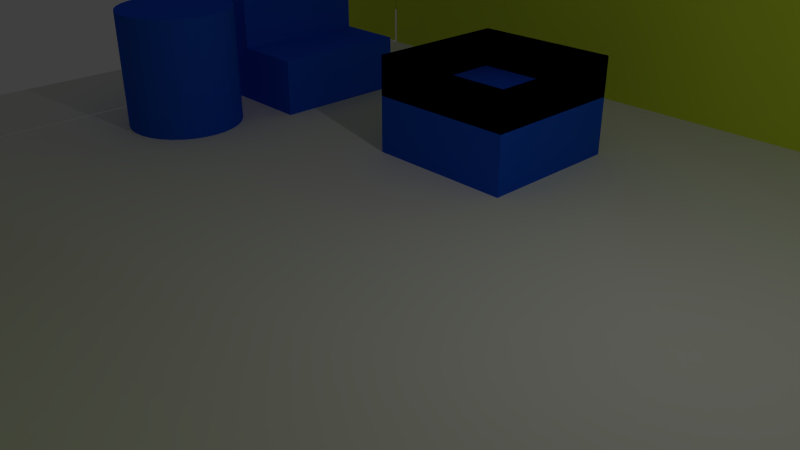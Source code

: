 # Source: livingRoom.blend  (saved by Blender 2.74.0; exported with 4.5.12 LTS)
import bpy
from mathutils import Matrix  # noqa: F401  (used for matrix-valued properties, if any)

bpy.ops.wm.read_factory_settings(use_empty=True)
scene = bpy.context.scene
scene.name = 'Scene'

# ---- collections
col_collection_1 = bpy.data.collections.new('Collection 1'); scene.collection.children.link(col_collection_1)

# ---- materials (node trees are filled in below, after node groups)
mat_walls = bpy.data.materials.new('Walls')
mat_walls.alpha_threshold = 0.0
mat_walls.use_transparent_shadow = False
mat_walls.diffuse_color = (0.6695, 0.8, 0.04937, 1.0)
mat_walls.roughness = 0.5
mat_floor = bpy.data.materials.new('Floor')
mat_floor.alpha_threshold = 0.0
mat_floor.use_transparent_shadow = False
mat_floor.roughness = 0.5
mat_wood = bpy.data.materials.new('wood')
mat_wood.alpha_threshold = 0.0
mat_wood.use_transparent_shadow = False
mat_wood.diffuse_color = (0.01186, 0.09149, 0.8, 1.0)
mat_wood.roughness = 0.5

# ---- material node trees

# ---- world
world_world = bpy.data.worlds.new('World'); scene.world = world_world
world_world.color = (0.05088, 0.05088, 0.05088)
world_world.use_sun_shadow = False
world_world.sun_shadow_jitter_overblur = 0.0
world_world.cycles.sampling_method = 'MANUAL'
world_world.cycles.sample_map_resolution = 256

# ---- cameras
cam_camera = bpy.data.cameras.new('Camera')
cam_camera.clip_end = 100.0
cam_camera.lens = 35.0
cam_camera.sensor_width = 32.0
cam_camera.sensor_height = 18.0
cam_camera.ortho_scale = 7.314
cam_camera.dof.focus_distance = 0.0
cam_camera.dof.aperture_fstop = 128.0

# ---- lights
light_lamp = bpy.data.lights.new('Lamp', 'POINT')
light_lamp.transmission_factor = 0.0
light_lamp.cutoff_distance = 30.0
light_lamp.energy = 100.0
light_lamp.shadow_buffer_clip_start = 1.001
light_lamp.shadow_soft_size = 0.1
light_lamp.shadow_maximum_resolution = 0.006
light_lamp.use_absolute_resolution = True
light_lamp.cycles.use_multiple_importance_sampling = False

# ---- meshes
me_plane = bpy.data.meshes.new('Plane')
me_plane.from_pydata([(-1.0, -1.0, 0.0), (1.0, -1.0, 0.0), (-1.0, 1.0, 0.0), (1.0, 1.0, 0.0), (-1.0, 0.0, 0.0), (0.0, -1.0, 0.0), (1.0, 0.0, 0.0), (0.0, 1.0, 0.0), (0.0, 0.0, 0.0), (-1.0, -0.5, 0.0), (0.5, -1.0, 0.0), (1.0, 0.5, 0.0), (-0.5, 1.0, 0.0), (-1.0, 0.5, 0.0), (-0.5, -1.0, 0.0), (1.0, -0.5, 0.0), (0.5, 1.0, 0.0), (0.0, 0.5, 0.0), (0.0, -0.5, 0.0), (-0.5, 0.0, 0.0), (0.5, 0.0, 0.0), (0.5, -0.5, 0.0), (-0.5, -0.5, 0.0), (-0.5, 0.5, 0.0), (0.5, 0.5, 0.0), (-1.0, -0.75, 0.0), (0.75, -1.0, 0.0), (1.0, 0.75, 0.0), (-0.75, 1.0, 0.0), (-1.0, 0.25, 0.0), (-0.25, -1.0, 0.0), (1.0, -0.25, 0.0), (0.25, 1.0, 0.0), (0.0, 0.75, 0.0), (0.0, -0.25, 0.0), (-0.75, 0.0, 0.0), (0.25, 0.0, 0.0), (-1.0, -0.25, 0.0), (0.25, -1.0, 0.0), (1.0, 0.25, 0.0), (-0.25, 1.0, 0.0), (-1.0, 0.75, 0.0), (-0.75, -1.0, 0.0), (1.0, -0.75, 0.0), (0.75, 1.0, 0.0), (0.0, 0.25, 0.0), (0.0, -0.75, 0.0), (-0.25, 0.0, 0.0), (0.75, 0.0, 0.0), (0.5, -0.25, 0.0), (0.5, -0.75, 0.0), (0.25, -0.5, 0.0), (0.75, -0.5, 0.0), (-0.5, -0.25, 0.0), (-0.5, -0.75, 0.0), (-0.75, -0.5, 0.0), (-0.25, -0.5, 0.0), (-0.5, 0.75, 0.0), (-0.5, 0.25, 0.0), (-0.75, 0.5, 0.0), (-0.25, 0.5, 0.0), (0.5, 0.75, 0.0), (0.5, 0.25, 0.0), (0.25, 0.5, 0.0), (0.75, 0.5, 0.0), (0.75, 0.25, 0.0), (0.25, 0.25, 0.0), (0.25, 0.75, 0.0), (-0.25, 0.25, 0.0), (-0.75, 0.25, 0.0), (-0.75, 0.75, 0.0), (-0.25, -0.75, 0.0), (-0.75, -0.75, 0.0), (-0.75, -0.25, 0.0), (0.75, -0.75, 0.0), (0.25, -0.75, 0.0), (0.25, -0.25, 0.0), (0.75, -0.25, 0.0), (-0.25, -0.25, 0.0), (-0.25, 0.75, 0.0), (0.75, 0.75, 0.0), (-1.0, -0.75, 6.0), (-1.0, -1.0, 6.0), (0.75, -1.0, 6.0), (1.0, -1.0, 6.0), (1.0, 0.75, 6.0), (1.0, 1.0, 6.0), (-0.75, 1.0, 6.0), (-1.0, 1.0, 6.0), (-0.25, -1.0, 6.0), (0.0, -1.0, 6.0), (0.25, 1.0, 6.0), (0.0, 1.0, 6.0), (0.0, 0.75, 6.0), (0.25, -1.0, 6.0), (0.5, -1.0, 6.0), (1.0, 0.25, 6.0), (1.0, 0.5, 6.0), (-0.25, 1.0, 6.0), (-0.5, 1.0, 6.0), (-1.0, 0.75, 6.0), (-0.75, -1.0, 6.0), (-0.5, -1.0, 6.0), (1.0, -0.75, 6.0), (1.0, -0.5, 6.0), (0.75, 1.0, 6.0), (0.5, 1.0, 6.0), (-0.5, 0.75, 6.0), (0.5, 0.75, 6.0), (1.0, -0.25, 6.0), (0.0, -0.75, 6.0), (0.5, -0.75, 6.0), (0.75, -0.5, 6.0), (-0.5, -0.75, 6.0), (0.75, 0.5, 6.0), (0.75, 0.25, 6.0), (0.25, 0.75, 6.0), (-0.75, 0.75, 6.0), (-0.25, -0.75, 6.0), (-0.75, -0.75, 6.0), (0.75, -0.75, 6.0), (0.25, -0.75, 6.0), (0.75, -0.25, 6.0), (-0.25, 0.75, 6.0), (0.75, 0.75, 6.0), (0.0, -0.25, 0.0), (0.0, 0.0, 0.0), (0.25, 0.0, 0.0), (0.25, -0.25, 0.0), (-0.5, 0.375, 0.0), (-0.625, 0.5, 0.0), (-0.75, 0.375, 0.0), (-0.625, 0.25, 0.0), (-0.625, 0.375, 0.0), (-0.5, 0.625, 0.0), (-0.6875, 0.5, 0.0), (-0.75, 0.625, 0.0), (-0.625, 0.75, 0.0), (-0.5625, 0.5, 0.0), (-0.625, 0.25, 0.0), (-0.75, 0.25, 0.0), (-0.75, 0.375, 0.0), (-0.625, 0.375, 0.0), (-0.625, 0.25, 0.0), (-0.75, 0.25, 0.0), (-0.75, 0.375, 0.0), (-0.625, 0.375, 0.0), (-0.625, 0.25, 3.0), (-0.75, 0.25, 3.0), (-0.75, 0.375, 3.0), (-0.625, 0.375, 3.0), (-0.6875, 0.5, 3.0), (-0.75, 0.5, 3.0), (-0.75, 0.375, 3.0), (-0.625, 0.375, 3.0), (-0.625, 0.5, 3.0), (-0.5, 0.25, 0.0), (-0.5, 0.375, 0.0), (-0.625, 0.25, 0.0), (-0.625, 0.375, 0.0), (-0.5, 0.25, 1.0), (-0.5, 0.375, 1.0), (-0.625, 0.25, 1.0), (-0.625, 0.375, 1.0), (-0.5, 0.375, 1.0), (-0.5, 0.5, 1.0), (-0.5625, 0.5, 1.0), (-0.625, 0.5, 1.0), (-0.625, 0.375, 1.0), (-0.5, 0.0, 0.0), (-0.75, 0.0, 0.0), (-0.5, 0.25, 0.0), (-0.75, 0.25, 0.0), (-0.625, 0.25, 0.0), (0.0, 0.25, 1.646), (0.0, 0.5, 1.646), (-0.25, 0.5, 1.629), (-0.25, 0.25, 1.629), (0.0, 0.25, 0.9782), (0.0, 0.5, 0.9782), (-0.25, 0.5, 0.9613), (-0.25, 0.25, 0.9613), (-0.6063, 0.1976, -0.01372), (-0.6063, 0.1976, 2.044), (-0.5868, 0.1957, -0.01372), (-0.5868, 0.1957, 2.044), (-0.568, 0.19, -0.01372), (-0.568, 0.19, 2.044), (-0.5507, 0.1807, -0.01372), (-0.5507, 0.1807, 2.044), (-0.5356, 0.1683, -0.01372), (-0.5356, 0.1683, 2.044), (-0.5231, 0.1531, -0.01372), (-0.5231, 0.1531, 2.044), (-0.5139, 0.1358, -0.01372), (-0.5139, 0.1358, 2.044), (-0.5082, 0.1171, -0.01372), (-0.5082, 0.1171, 2.044), (-0.5063, 0.09757, -0.01372), (-0.5063, 0.09757, 2.044), (-0.5082, 0.07806, -0.01372), (-0.5082, 0.07806, 2.044), (-0.5139, 0.0593, -0.01372), (-0.5139, 0.0593, 2.044), (-0.5231, 0.04201, -0.01372), (-0.5231, 0.04201, 2.044), (-0.5356, 0.02686, -0.01372), (-0.5356, 0.02686, 2.044), (-0.5507, 0.01442, -0.01372), (-0.5507, 0.01442, 2.044), (-0.568, 0.005184, -0.01372), (-0.568, 0.005184, 2.044), (-0.5868, -0.0005066, -0.01372), (-0.5868, -0.0005066, 2.044), (-0.6063, -0.002428, -0.01372), (-0.6063, -0.002428, 2.044), (-0.6258, -0.0005066, -0.01372), (-0.6258, -0.0005066, 2.044), (-0.6445, 0.005184, -0.01372), (-0.6445, 0.005184, 2.044), (-0.6618, 0.01443, -0.01372), (-0.6618, 0.01443, 2.044), (-0.677, 0.02686, -0.01372), (-0.677, 0.02686, 2.044), (-0.6894, 0.04201, -0.01372), (-0.6894, 0.04201, 2.044), (-0.6987, 0.0593, -0.01372), (-0.6987, 0.0593, 2.044), (-0.7044, 0.07806, -0.01372), (-0.7044, 0.07806, 2.044), (-0.7063, 0.09757, -0.01372), (-0.7063, 0.09757, 2.044), (-0.7044, 0.1171, -0.01372), (-0.7044, 0.1171, 2.044), (-0.6987, 0.1358, -0.01372), (-0.6987, 0.1358, 2.044), (-0.6894, 0.1531, -0.01372), (-0.6894, 0.1531, 2.044), (-0.677, 0.1683, -0.01372), (-0.677, 0.1683, 2.044), (-0.6618, 0.1807, -0.01372), (-0.6618, 0.1807, 2.044), (-0.6445, 0.19, -0.01372), (-0.6445, 0.19, 2.044), (-0.6258, 0.1957, -0.01372), (-0.6258, 0.1957, 2.044), (-0.2849, -0.5139, -0.1265), (-0.2849, -0.5139, 5.057), (-0.2814, -0.5142, -0.1265), (-0.2814, -0.5142, 5.057), (-0.2781, -0.5153, -0.1265), (-0.2781, -0.5153, 5.057), (-0.275, -0.5171, -0.1265), (-0.275, -0.5171, 5.057), (-0.2723, -0.5196, -0.1265), (-0.2723, -0.5196, 5.057), (-0.2701, -0.5225, -0.1265), (-0.2701, -0.5225, 5.057), (-0.2684, -0.5259, -0.1265), (-0.2684, -0.5259, 5.057), (-0.2674, -0.5295, -0.1265), (-0.2674, -0.5295, 5.057), (-0.267, -0.5333, -0.1265), (-0.267, -0.5333, 5.057), (-0.2674, -0.5371, -0.1265), (-0.2674, -0.5371, 5.057), (-0.2684, -0.5408, -0.1265), (-0.2684, -0.5408, 5.057), (-0.2701, -0.5442, -0.1265), (-0.2701, -0.5442, 5.057), (-0.2723, -0.5471, -0.1265), (-0.2723, -0.5471, 5.057), (-0.275, -0.5495, -0.1265), (-0.275, -0.5495, 5.057), (-0.2781, -0.5513, -0.1265), (-0.2781, -0.5513, 5.057), (-0.2814, -0.5524, -0.1265), (-0.2814, -0.5524, 5.057), (-0.2849, -0.5528, -0.1265), (-0.2849, -0.5528, 5.057), (-0.2884, -0.5524, -0.1265), (-0.2884, -0.5524, 5.057), (-0.2918, -0.5513, -0.1265), (-0.2918, -0.5513, 5.057), (-0.2948, -0.5495, -0.1265), (-0.2948, -0.5495, 5.057), (-0.2976, -0.5471, -0.1265), (-0.2976, -0.5471, 5.057), (-0.2998, -0.5442, -0.1265), (-0.2998, -0.5442, 5.057), (-0.3014, -0.5408, -0.1265), (-0.3014, -0.5408, 5.057), (-0.3024, -0.5371, -0.1265), (-0.3024, -0.5371, 5.057), (-0.3028, -0.5333, -0.1265), (-0.3028, -0.5333, 5.057), (-0.3024, -0.5295, -0.1265), (-0.3024, -0.5295, 5.057), (-0.3014, -0.5259, -0.1265), (-0.3014, -0.5259, 5.057), (-0.2998, -0.5225, -0.1265), (-0.2998, -0.5225, 5.057), (-0.2976, -0.5196, -0.1265), (-0.2976, -0.5196, 5.057), (-0.2948, -0.5171, -0.1265), (-0.2948, -0.5171, 5.057), (-0.2918, -0.5153, -0.1265), (-0.2918, -0.5153, 5.057), (-0.2884, -0.5142, -0.1265), (-0.2884, -0.5142, 5.057), (0.125, 0.75, 6.0), (0.125, 0.75, 0.0), (-0.2943, -0.4272, 3.96), (-0.2943, -0.4272, 5.205), (-0.2695, -0.4293, 3.96), (-0.2695, -0.4293, 5.205), (-0.2456, -0.4355, 3.96), (-0.2456, -0.4355, 5.205), (-0.2236, -0.4457, 3.96), (-0.2236, -0.4457, 5.205), (-0.2043, -0.4593, 3.96), (-0.2043, -0.4593, 5.205), (-0.1885, -0.4759, 3.96), (-0.1885, -0.4759, 5.205), (-0.1767, -0.4948, 3.96), (-0.1767, -0.4948, 5.205), (-0.1695, -0.5154, 3.96), (-0.1695, -0.5154, 5.205), (-0.167, -0.5367, 3.96), (-0.167, -0.5367, 5.205), (-0.1695, -0.5581, 3.96), (-0.1695, -0.5581, 5.205), (-0.1767, -0.5787, 3.96), (-0.1767, -0.5787, 5.205), (-0.1885, -0.5976, 3.96), (-0.1885, -0.5976, 5.205), (-0.2043, -0.6142, 3.96), (-0.2043, -0.6142, 5.205), (-0.2236, -0.6278, 3.96), (-0.2236, -0.6278, 5.205), (-0.2456, -0.6379, 3.96), (-0.2456, -0.6379, 5.205), (-0.2695, -0.6442, 3.96), (-0.2695, -0.6442, 5.205), (-0.2943, -0.6463, 3.96), (-0.2943, -0.6463, 5.205), (-0.3191, -0.6442, 3.96), (-0.3191, -0.6442, 5.205), (-0.343, -0.6379, 3.96), (-0.343, -0.6379, 5.205), (-0.365, -0.6278, 3.96), (-0.365, -0.6278, 5.205), (-0.3843, -0.6142, 3.96), (-0.3843, -0.6142, 5.205), (-0.4002, -0.5976, 3.96), (-0.4002, -0.5976, 5.205), (-0.4119, -0.5787, 3.96), (-0.4119, -0.5787, 5.205), (-0.4192, -0.5581, 3.96), (-0.4192, -0.5581, 5.205), (-0.4216, -0.5367, 3.96), (-0.4216, -0.5367, 5.205), (-0.4192, -0.5154, 3.96), (-0.4192, -0.5154, 5.205), (-0.4119, -0.4948, 3.96), (-0.4119, -0.4948, 5.205), (-0.4002, -0.4759, 3.96), (-0.4002, -0.4759, 5.205), (-0.3843, -0.4593, 3.96), (-0.3843, -0.4593, 5.205), (-0.365, -0.4457, 3.96), (-0.365, -0.4457, 5.205), (-0.343, -0.4355, 3.96), (-0.343, -0.4355, 5.205), (-0.3191, -0.4293, 3.96), (-0.3191, -0.4293, 5.205), (0.0, 0.75, 3.0), (0.25, 0.75, 3.0), (0.125, 0.75, 3.0), (0.0625, 0.75, 0.0), (0.0625, 0.75, 6.0), (0.0, 0.75, 4.5), (0.25, 0.75, 4.5), (0.1875, 0.75, 3.0), (0.0625, 0.75, 3.0), (0.125, 0.75, 1.5), (0.125, 0.75, 4.5), (0.25, 0.75, 1.5), (0.0, 0.75, 1.5), (0.1875, 0.75, 6.0), (0.1875, 0.75, 0.0), (0.0625, 0.75, 4.5), (0.0625, 0.75, 1.5), (0.1875, 0.75, 1.5), (0.1875, 0.75, 4.5), (0.125, 0.75, 4.5), (0.0625, 0.75, 4.5), (0.0625, 0.75, 3.0), (0.125, 0.75, 3.0), (0.125, 0.75, 4.5), (0.0625, 0.75, 4.5), (0.0625, 0.75, 3.0), (0.125, 0.75, 3.0), (0.125, 0.85, 4.5), (0.0625, 0.85, 4.5), (0.0625, 0.85, 3.0), (0.125, 0.85, 3.0), (0.125, 0.85, 3.0), (0.125, 0.85, 4.5), (0.1875, 0.85, 3.0), (0.1875, 0.85, 4.5), (-0.9834, -0.7568, 0.0), (-0.7525, -0.7568, 0.0), (-0.9834, 0.7459, 0.0), (-0.7525, 0.7459, 0.0), (-0.7525, 0.7485, 0.01626), (-1.002, 0.7485, 0.01626), (-0.7525, 0.7485, 6.016), (-1.002, 0.7485, 6.016), (-0.8775, 0.7485, 0.01626), (-0.7491, -0.7496, -0.03174), (-0.9991, -0.7496, -0.03174), (-0.7491, -0.7496, 5.968), (-0.9991, -0.7496, 5.968), (-0.8741, -0.7496, -0.03174)], [(29, 4), (37, 9), (41, 13), (9, 25), (13, 29), (4, 37)], [(32, 7, 92, 91), (78, 34, 8, 47), (77, 31, 6, 48), (76, 49, 20, 36), (75, 50, 21, 51), (57, 79, 123, 107), (73, 53, 19, 35), (72, 54, 22, 55), (71, 46, 18, 56), (3, 44, 105, 86), (133, 129, 164, 168), (60, 68, 177, 176), (54, 72, 119, 113), (66, 62, 24, 63), (1, 43, 103, 84), (62, 65, 64, 24), (20, 48, 65, 62), (48, 6, 39, 65), (45, 66, 63, 17), (8, 36, 66, 45), (36, 20, 62, 66), (30, 5, 90, 89), (17, 63, 67, 390, 311, 379, 33), (63, 24, 61, 67), (58, 68, 60, 23, 129), (19, 47, 68, 58), (47, 8, 45, 68), (0, 42, 101, 82), (65, 39, 96, 115), (58, 132, 173, 171), (2, 41, 100, 88), (59, 135, 130, 138, 23, 134, 57, 137, 70, 136), (54, 71, 56, 22), (28, 2, 88, 87), (7, 40, 98, 92), (46, 71, 118, 110), (27, 3, 86, 85), (64, 65, 115, 114), (71, 54, 113, 118), (55, 22, 53, 73), (50, 74, 52, 21), (26, 1, 84, 83), (5, 38, 94, 90), (46, 75, 51, 18), (31, 77, 122, 109), (25, 0, 82, 81), (34, 76, 128, 125), (18, 51, 76, 34), (51, 21, 49, 76), (49, 77, 48, 20), (21, 52, 77, 49), (53, 78, 47, 19), (22, 56, 78, 53), (56, 18, 34, 78), (70, 137, 57, 107, 117), (23, 60, 79, 57, 134), (60, 17, 33, 79), (77, 52, 112, 122), (24, 64, 80, 61), (124, 85, 86, 105), (123, 93, 92, 98), (120, 103, 104, 112), (117, 107, 99, 87), (116, 108, 106, 91), (115, 96, 97, 114), (93, 380, 310, 389, 116, 91, 92), (100, 117, 87, 88), (102, 89, 118, 113), (89, 90, 110, 118), (82, 101, 119, 81), (101, 102, 113, 119), (95, 83, 120, 111), (83, 84, 103, 120), (90, 94, 121, 110), (94, 95, 111, 121), (112, 104, 109, 122), (107, 123, 98, 99), (108, 124, 105, 106), (114, 97, 85, 124), (79, 33, 388, 376, 381, 93, 123), (80, 64, 114, 124), (61, 80, 124, 108), (52, 74, 120, 112), (394, 382, 116, 389), (67, 61, 108, 116, 382, 377, 387), (38, 10, 95, 94), (74, 50, 111, 120), (39, 11, 97, 96), (10, 26, 83, 95), (40, 12, 99, 98), (11, 27, 85, 97), (12, 28, 87, 99), (42, 14, 102, 101), (75, 46, 110, 121), (43, 15, 104, 103), (50, 75, 121, 111), (14, 30, 89, 102), (44, 16, 106, 105), (15, 31, 109, 104), (16, 32, 91, 106), (125, 128, 127, 126), (76, 36, 127, 128), (36, 8, 126, 127), (8, 34, 125, 126), (130, 135, 151, 155), (132, 133, 142, 139), (129, 133, 159, 157), (142, 141, 145, 146), (133, 131, 141, 142), (69, 132, 139, 140), (131, 69, 140, 141), (143, 146, 150, 147), (141, 140, 144, 145), (139, 142, 146, 143), (140, 139, 143, 144), (148, 147, 150, 149), (144, 143, 147, 148), (146, 145, 149, 150), (145, 144, 148, 149), (153, 154, 155, 151, 152), (135, 59, 152, 151), (59, 131, 153, 152), (131, 133, 154, 153), (133, 130, 155, 154), (159, 158, 162, 163), (133, 132, 158, 159), (132, 58, 156, 158), (58, 129, 157, 156), (162, 160, 161, 163), (156, 157, 161, 160), (157, 159, 163, 161), (158, 156, 160, 162), (168, 164, 165, 166, 167), (23, 138, 166, 165), (138, 130, 167, 166), (129, 23, 165, 164), (130, 133, 168, 167), (170, 169, 171, 173, 172), (35, 19, 169, 170), (132, 69, 172, 173), (69, 35, 170, 172), (19, 58, 171, 169), (177, 174, 178, 181), (45, 17, 175, 174), (17, 60, 176, 175), (68, 45, 174, 177), (181, 178, 179, 180), (175, 176, 180, 179), (176, 177, 181, 180), (174, 175, 179, 178), (182, 183, 185, 184), (286, 287, 289, 288), (264, 265, 267, 266), (184, 185, 187, 186), (284, 285, 287, 286), (186, 187, 189, 188), (188, 189, 191, 190), (262, 263, 265, 264), (190, 191, 193, 192), (282, 283, 285, 284), (192, 193, 195, 194), (194, 195, 197, 196), (260, 261, 263, 262), (196, 197, 199, 198), (280, 281, 283, 282), (198, 199, 201, 200), (200, 201, 203, 202), (258, 259, 261, 260), (202, 203, 205, 204), (278, 279, 281, 280), (204, 205, 207, 206), (206, 207, 209, 208), (256, 257, 259, 258), (208, 209, 211, 210), (276, 277, 279, 278), (210, 211, 213, 212), (212, 213, 215, 214), (254, 255, 257, 256), (214, 215, 217, 216), (274, 275, 277, 276), (216, 217, 219, 218), (218, 219, 221, 220), (252, 253, 255, 254), (220, 221, 223, 222), (272, 273, 275, 274), (222, 223, 225, 224), (224, 225, 227, 226), (250, 251, 253, 252), (226, 227, 229, 228), (270, 271, 273, 272), (228, 229, 231, 230), (230, 231, 233, 232), (248, 249, 251, 250), (232, 233, 235, 234), (268, 269, 271, 270), (234, 235, 237, 236), (236, 237, 239, 238), (246, 247, 249, 248), (238, 239, 241, 240), (266, 267, 269, 268), (240, 241, 243, 242), (185, 183, 245, 243, 241, 239, 237, 235, 233, 231, 229, 227, 225, 223, 221, 219, 217, 215, 213, 211, 209, 207, 205, 203, 201, 199, 197, 195, 193, 191, 189, 187), (242, 243, 245, 244), (244, 245, 183, 182), (182, 184, 186, 188, 190, 192, 194, 196, 198, 200, 202, 204, 206, 208, 210, 212, 214, 216, 218, 220, 222, 224, 226, 228, 230, 232, 234, 236, 238, 240, 242, 244), (288, 289, 291, 290), (290, 291, 293, 292), (292, 293, 295, 294), (294, 295, 297, 296), (296, 297, 299, 298), (298, 299, 301, 300), (300, 301, 303, 302), (302, 303, 305, 304), (304, 305, 307, 306), (266, 268, 270, 272, 274, 276, 278, 280, 282, 284, 286, 288, 290, 292, 294, 296, 298, 300, 302, 304, 306, 308, 246, 248, 250, 252, 254, 256, 258, 260, 262, 264), (306, 307, 309, 308), (308, 309, 247, 246), (289, 287, 285, 283, 281, 279, 277, 275, 273, 271, 269, 267, 265, 263, 261, 259, 257, 255, 253, 251, 249, 247, 309, 307, 305, 303, 301, 299, 297, 295, 293, 291), (312, 313, 315, 314), (314, 315, 317, 316), (316, 317, 319, 318), (318, 319, 321, 320), (320, 321, 323, 322), (322, 323, 325, 324), (324, 325, 327, 326), (326, 327, 329, 328), (328, 329, 331, 330), (330, 331, 333, 332), (332, 333, 335, 334), (334, 335, 337, 336), (336, 337, 339, 338), (338, 339, 341, 340), (340, 341, 343, 342), (342, 343, 345, 344), (383, 377, 382, 394), (344, 345, 347, 346), (378, 383, 409, 407), (346, 347, 349, 348), (386, 394, 389, 310), (348, 349, 351, 350), (390, 67, 387, 393), (350, 351, 353, 352), (311, 390, 393, 385), (352, 353, 355, 354), (385, 393, 383, 378), (354, 355, 357, 356), (379, 311, 385, 392), (356, 357, 359, 358), (33, 379, 392, 388), (358, 359, 361, 360), (388, 392, 384, 376), (360, 361, 363, 362), (386, 391, 396, 395), (362, 363, 365, 364), (376, 384, 391, 381), (364, 365, 367, 366), (381, 391, 380, 93), (366, 367, 369, 368), (393, 387, 377, 383), (368, 369, 371, 370), (392, 385, 378, 384), (370, 371, 373, 372), (315, 313, 375, 373, 371, 369, 367, 365, 363, 361, 359, 357, 355, 353, 351, 349, 347, 345, 343, 341, 339, 337, 335, 333, 331, 329, 327, 325, 323, 321, 319, 317), (391, 386, 310, 380), (372, 373, 375, 374), (374, 375, 313, 312), (312, 314, 316, 318, 320, 322, 324, 326, 328, 330, 332, 334, 336, 338, 340, 342, 344, 346, 348, 350, 352, 354, 356, 358, 360, 362, 364, 366, 368, 370, 372, 374), (398, 395, 399, 402), (384, 378, 398, 397), (378, 386, 395, 398), (391, 384, 397, 396), (401, 402, 406, 405), (395, 396, 400, 399), (397, 398, 402, 401), (396, 397, 401, 400), (405, 406, 403, 404), (400, 401, 405, 404), (402, 399, 403, 406), (399, 400, 404, 403), (407, 409, 410, 408), (394, 386, 408, 410), (383, 394, 410, 409), (386, 378, 407, 408), (411, 412, 414, 413), (416, 419, 415, 417, 418), (421, 424, 420, 422, 423)])
me_plane.polygons.foreach_set('material_index', [0, 1, 1, 1, 1, 0, 1, 1, 1, 0, 2, 2, 0, 1, 0, 1, 1, 1, 1, 1, 1, 0, 1, 1, 1, 1, 1, 0, 0, 0, 0, 1, 1, 0, 0, 0, 0, 0, 0, 1, 1, 0, 0, 1, 0, 0, 0, 1, 1, 1, 1, 1, 1, 1, 0, 1, 1, 0, 1, 0, 0, 0, 0, 0, 0, 0, 0, 0, 0, 0, 0, 0, 0, 0, 0, 0, 0, 0, 0, 0, 0, 0, 0, 0, 0, 0, 0, 0, 0, 0, 0, 0, 0, 0, 0, 0, 0, 0, 0, 0, 1, 1, 0, 1, 2, 2, 2, 2, 2, 0, 2, 2, 2, 2, 0, 2, 2, 2, 2, 2, 2, 2, 2, 2, 2, 2, 0, 0, 2, 2, 2, 2, 2, 2, 2, 2, 2, 1, 1, 0, 0, 1, 2, 2, 2, 2, 2, 2, 2, 2, 2, 0, 0, 2, 0, 2, 2, 0, 2, 0, 2, 2, 0, 2, 0, 2, 2, 0, 2, 0, 2, 2, 0, 2, 0, 2, 2, 0, 2, 0, 2, 2, 0, 2, 0, 2, 2, 0, 2, 0, 2, 2, 0, 2, 0, 2, 2, 0, 2, 0, 2, 2, 2, 2, 0, 0, 0, 0, 0, 0, 0, 0, 0, 0, 0, 0, 0, 0, 0, 0, 0, 0, 0, 0, 0, 0, 0, 0, 0, 0, 0, 0, 0, 0, 0, 0, 0, 0, 0, 0, 0, 0, 0, 0, 0, 0, 0, 0, 0, 0, 0, 0, 0, 0, 0, 0, 0, 0, 0, 0, 0, 0, 0, 0, 0, 0, 0, 0, 0, 0, 0, 0, 0, 0, 0, 0, 0, 0, 0, 0, 0, 0, 0, 1, 0, 0])
me_plane.materials.append(mat_walls)
me_plane.materials.append(mat_floor)
me_plane.materials.append(mat_wood)
me_plane.use_remesh_preserve_volume = False
me_plane.use_remesh_preserve_attributes = False
me_plane.use_mirror_vertex_groups = False
me_plane.update()

# ---- objects
ob_plane = bpy.data.objects.new('Plane', me_plane)
ob_lamp = bpy.data.objects.new('Lamp', light_lamp)
ob_camera = bpy.data.objects.new('Camera', cam_camera)

# ---- transforms, parenting, visibility, modifiers, constraints
ob_plane.location = (0.0, 0.0, 0.0)
ob_plane.scale = (10.0, 10.0, 1.0)
ob_plane.lineart.crease_threshold = 0.0
ob_lamp.location = (4.076, 1.005, 5.904)
ob_lamp.rotation_euler = (0.6503, 0.05522, 1.866)
ob_lamp.lock_rotations_4d = False
ob_lamp.empty_display_type = 'ARROWS'
ob_lamp.color = (0.0, 0.0, 0.0, 0.0)
ob_lamp.lineart.crease_threshold = 0.0
ob_camera.location = (7.481, -6.508, 5.344)
ob_camera.rotation_euler = (1.109, 0.0, 0.8149)
ob_camera.lock_rotations_4d = False
ob_camera.empty_display_type = 'ARROWS'
ob_camera.color = (0.0, 0.0, 0.0, 0.0)
ob_camera.display_type = 'WIRE'
ob_camera.lineart.crease_threshold = 0.0

# ---- collection membership
col_collection_1.objects.link(ob_plane)
col_collection_1.objects.link(ob_lamp)
col_collection_1.objects.link(ob_camera)

# ---- scene / render settings (as saved in the file)
scene.camera = ob_camera
scene.frame_start = 1; scene.frame_end = 250; scene.frame_set(1)
scene.render.engine = 'BLENDER_EEVEE_NEXT'
scene.render.resolution_percentage = 50
scene.render.dither_intensity = 0.0
scene.cycles.use_denoising = False
scene.cycles.samples = 10
scene.cycles.sampling_pattern = 'TABULATED_SOBOL'
scene.cycles.light_sampling_threshold = 0.0
scene.cycles.use_adaptive_sampling = False
scene.cycles.use_light_tree = False
scene.cycles.blur_glossy = 0.0
scene.cycles.pixel_filter_type = 'GAUSSIAN'
scene.cycles.sample_clamp_indirect = 0.0
scene.view_settings.view_transform = 'Standard'
bpy.context.view_layer.update()
